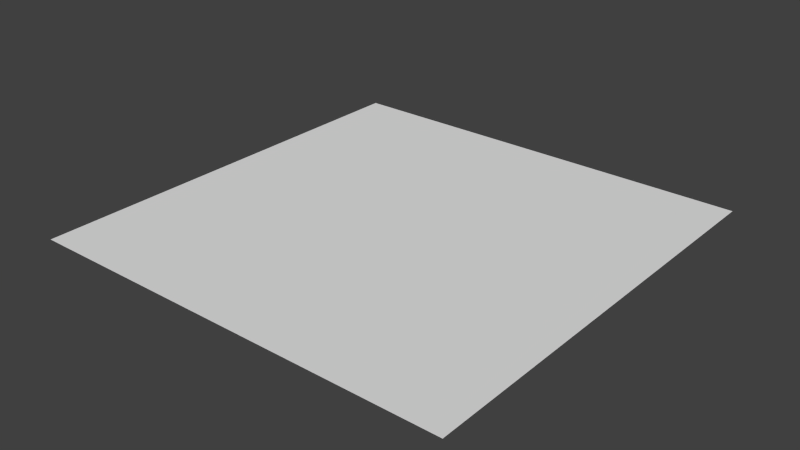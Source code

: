 # Source: AsphaltPlane.blend  (saved by Blender 2.75.0; exported with 4.5.12 LTS)
import bpy
from mathutils import Matrix  # noqa: F401  (used for matrix-valued properties, if any)

bpy.ops.wm.read_factory_settings(use_empty=True)
scene = bpy.context.scene
scene.name = 'Scene'

# ---- collections
col_collection_1 = bpy.data.collections.new('Collection 1'); scene.collection.children.link(col_collection_1)

# ---- materials (node trees are filled in below, after node groups)
mat_asphalt = bpy.data.materials.new('Asphalt')
mat_asphalt.alpha_threshold = 0.0
mat_asphalt.use_transparent_shadow = False
mat_asphalt.roughness = 0.5

# ---- material node trees

# ---- world
world_world = bpy.data.worlds.new('World'); scene.world = world_world
world_world.color = (0.05088, 0.05088, 0.05088)
world_world.use_sun_shadow = False
world_world.sun_shadow_jitter_overblur = 0.0
world_world.cycles.sampling_method = 'MANUAL'
world_world.cycles.sample_map_resolution = 256

# ---- meshes
me_plane = bpy.data.meshes.new('Plane')
me_plane.from_pydata([(-1.0, -1.0, 0.0), (1.0, -1.0, 0.0), (-1.0, 1.0, 0.0), (1.0, 1.0, 0.0)], [], [(0, 1, 3, 2)])
me_plane.materials.append(mat_asphalt)
me_plane.use_remesh_preserve_volume = False
me_plane.use_remesh_preserve_attributes = False
me_plane.use_mirror_vertex_groups = False
me_plane.update()

# ---- objects
ob_plane = bpy.data.objects.new('Plane', me_plane)

# ---- transforms, parenting, visibility, modifiers, constraints
ob_plane.location = (0.0, 0.0, 0.0)
ob_plane.scale = (8.014, 8.014, 8.014)
ob_plane.lineart.crease_threshold = 0.0

# ---- collection membership
col_collection_1.objects.link(ob_plane)

# ---- scene / render settings (as saved in the file)
scene.frame_start = 1; scene.frame_end = 250; scene.frame_set(1)
scene.render.engine = 'BLENDER_EEVEE_NEXT'
scene.render.resolution_percentage = 50
scene.render.dither_intensity = 0.0
scene.cycles.use_denoising = False
scene.cycles.samples = 10
scene.cycles.sampling_pattern = 'TABULATED_SOBOL'
scene.cycles.light_sampling_threshold = 0.0
scene.cycles.use_adaptive_sampling = False
scene.cycles.use_light_tree = False
scene.cycles.blur_glossy = 0.0
scene.cycles.pixel_filter_type = 'GAUSSIAN'
scene.cycles.sample_clamp_indirect = 0.0
scene.view_settings.view_transform = 'Standard'
bpy.context.view_layer.update()

# ---- added for rendering (the .blend has no active camera and no usable light): camera, sun
cam_auto = bpy.data.cameras.new('AutoCamera')
cam_auto.lens = 50.0
cam_auto.sensor_width = 36.0
cam_auto.clip_end = 1000.0
ob_auto_camera = bpy.data.objects.new('AutoCamera', cam_auto)
scene.collection.objects.link(ob_auto_camera)
ob_auto_camera.location = (20.9709, -25.1651, 16.7767)
ob_auto_camera.rotation_euler = (1.09748, -7.21219e-08, 0.694738)
scene.camera = ob_auto_camera
light_auto_sun = bpy.data.lights.new('AutoSun', 'SUN')
light_auto_sun.energy = 3.0
light_auto_sun.angle = 0.0523599
ob_auto_sun = bpy.data.objects.new('AutoSun', light_auto_sun)
scene.collection.objects.link(ob_auto_sun)
ob_auto_sun.rotation_euler = (0.872665, 0.174533, 0.523599)
bpy.context.view_layer.update()
